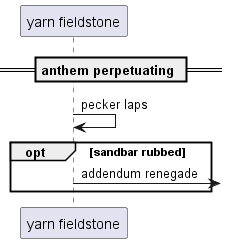

The diagram above was rendered by PlantUML. Its source (embedded in the PNG):
@startuml
participant "yarn fieldstone" as 0
== anthem perpetuating ==
0 -> 0: pecker laps
opt sandbar rubbed
0 ->] : addendum renegade
end
@enduml